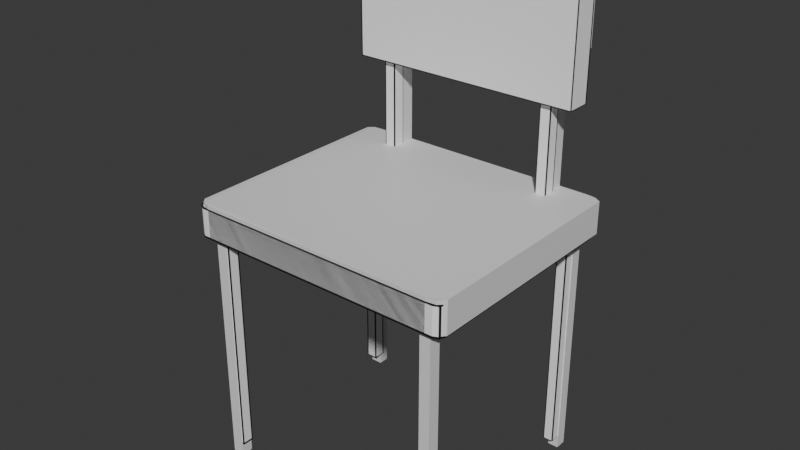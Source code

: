 # Source: chair_DONE.blend  (saved by Blender 4.2.66; exported with 4.5.12 LTS)
import bpy
from mathutils import Matrix  # noqa: F401  (used for matrix-valued properties, if any)

bpy.ops.wm.read_factory_settings(use_empty=True)
scene = bpy.context.scene
scene.name = 'Scene'

# ---- collections
col_collection = bpy.data.collections.new('Collection'); scene.collection.children.link(col_collection)

# ---- images (referenced by path relative to the original .blend; pixels are not part of the script)
import os
ASSET_DIR = os.environ.get("B2B_ASSET_DIR", "")  # directory of the original .blend (textures are referenced by path, not embedded)
HERE = os.path.dirname(os.path.abspath(__file__))  # packed textures are extracted next to this script under _unpacked/

def load_image(name, relpath, width, height, colorspace="sRGB"):
    """Load a texture the original file referenced (path relative to the .blend, or extracted next to this script)."""
    p = next((c for c in (os.path.join(HERE, relpath), os.path.join(ASSET_DIR, relpath)) if relpath and os.path.exists(c)), "")
    if p:
        img = bpy.data.images.load(p, check_existing=True)
        img.name = name
    else:  # same state as the original file: an image datablock whose file is absent (Cycles renders it pink)
        img = bpy.data.images.new(name, width, height)
        img.source = "FILE"
        img.filepath = "//" + (relpath or name)
    img.colorspace_settings.name = colorspace
    return img
img_untitled = load_image('Untitled', 'missing.png', 1024, 1024, 'sRGB')
img_chair3_copy_png = load_image('chair3 copy.png', '_unpacked/chair3_copy.abf99570.png', 1024, 1024, 'sRGB')

# ---- materials (node trees are filled in below, after node groups)
mat_material_001 = bpy.data.materials.new('Material.001')
mat_material = bpy.data.materials.new('Material')

# ---- material node trees
mat_material_001.use_nodes = True; mat_material_001.node_tree.nodes.clear()
_N = mat_material_001.node_tree.nodes; _L = mat_material_001.node_tree.links
n0 = _N.new('ShaderNodeBsdfPrincipled'); n0.name = 'Principled BSDF'; n0.location = (10, 300)
n1 = _N.new('ShaderNodeOutputMaterial'); n1.name = 'Material Output'; n1.location = (300, 300)
n2 = _N.new('ShaderNodeTexImage'); n2.name = 'Image Texture'; n2.location = (-268, 309)
n2.image = img_untitled
_L.new(n0.outputs[0], n1.inputs[0])
n1.is_active_output = True
mat_material.use_nodes = True; mat_material.node_tree.nodes.clear()
_N = mat_material.node_tree.nodes; _L = mat_material.node_tree.links
n0 = _N.new('ShaderNodeBsdfPrincipled'); n0.name = 'Principled BSDF'; n0.location = (10, 300)
n1 = _N.new('ShaderNodeOutputMaterial'); n1.name = 'Material Output'; n1.location = (300, 300)
n2 = _N.new('ShaderNodeTexImage'); n2.name = 'Image Texture'; n2.location = (-273, 309)
n2.image = img_chair3_copy_png
_L.new(n0.outputs[0], n1.inputs[0])
_L.new(n2.outputs[0], n0.inputs[0])
n1.is_active_output = True

# ---- world
world_world = bpy.data.worlds.new('World'); scene.world = world_world
world_world.use_nodes = True; world_world.node_tree.nodes.clear()
_N = world_world.node_tree.nodes; _L = world_world.node_tree.links
n0 = _N.new('ShaderNodeOutputWorld'); n0.name = 'World Output'; n0.location = (300, 300)
n1 = _N.new('ShaderNodeBackground'); n1.name = 'Background'; n1.location = (10, 300)
n1.inputs[0].default_value = (0.05088, 0.05088, 0.05088, 1.0)
_L.new(n1.outputs[0], n0.inputs[0])
n0.is_active_output = True
world_world.color = (0.05088, 0.05088, 0.05088)
world_world.sun_shadow_jitter_overblur = 0.0

# ---- meshes
me_plane = bpy.data.meshes.new('Plane')
me_plane.from_pydata([(-0.8561, 0.01803, -0.01272), (0.8693, 0.01735, -0.009102), (-0.8561, 0.2298, -0.01272), (0.8693, 0.2291, -0.009102), (-0.8513, 0.2299, -1.522), (-0.8513, 0.0181, -1.522), (0.8632, 0.01613, -1.524), (0.8632, 0.2279, -1.524), (0.6117, 0.2272, -1.533), (0.543, 0.2272, -1.533), (-0.6038, 0.2272, -1.533), (-0.5351, 0.2272, -1.533), (0.6117, 0.2272, -1.423), (0.543, 0.2272, -1.423), (-0.6038, 0.2272, -1.423), (-0.5351, 0.2272, -1.423), (-0.8088, 0.2272, 3.378e-08), (-0.8088, 0.2272, -1.533), (-0.8088, 0.01544, -4.439e-08), (-0.8088, 0.01544, -1.533), (-0.8088, 0.01544, -1.423), (-0.7306, 0.01544, -1.533), (-0.7306, 0.01544, -1.423), (0.802, 0.01544, -4.439e-08), (0.802, 0.01544, -1.533), (0.802, 0.2272, 3.378e-08), (0.802, 0.2272, -1.533), (0.802, 0.01544, -1.423), (0.7306, 0.01544, -1.423), (0.7306, 0.01544, -1.533), (0.9077, 0.2272, -0.05), (-0.8892, 0.01544, -0.05), (-0.8892, 0.2272, -0.05), (0.9077, 0.01544, -0.05), (-0.8088, 0.01544, -0.05), (-0.7306, 0.01544, -0.05), (0.802, 0.01544, -0.05), (0.7306, 0.01544, -0.05), (0.9077, 0.01544, -0.128), (-0.8088, 0.01544, -0.128), (-0.7306, 0.01544, -0.128), (0.802, 0.01544, -0.128), (0.7306, 0.01544, -0.128), (-0.8892, 0.01544, -0.128), (-0.8892, 0.2272, -1.497), (0.9077, 0.01544, -1.497), (0.9077, 0.2272, -1.497), (-0.8892, 0.01544, -1.497), (-0.8088, 0.01544, -1.497), (-0.7306, 0.01544, -1.497), (0.802, 0.01544, -1.497), (0.7306, 0.01544, -1.497), (-0.7306, -1.574, -1.423), (-0.8088, -1.574, -1.423), (0.802, -1.574, -1.423), (0.7306, -1.574, -1.423), (0.802, -1.574, -0.05), (0.7306, -1.574, -0.05), (-0.7306, -1.574, -0.05), (-0.8088, -1.574, -0.05), (-0.8088, -1.574, -0.128), (-0.7306, -1.574, -0.128), (0.802, -1.574, -0.128), (0.7306, -1.574, -0.128), (-0.8088, -1.574, -1.497), (-0.7306, -1.574, -1.497), (0.802, -1.574, -1.497), (0.7306, -1.574, -1.497), (0.6117, 1.115, -1.533), (0.543, 1.115, -1.533), (0.543, 1.115, -1.497), (-0.5351, 1.115, -1.533), (-0.6038, 1.115, -1.533), (-0.6038, 1.115, -1.423), (-0.5351, 1.115, -1.423), (0.543, 1.115, -1.423), (0.6117, 1.115, -1.423), (0.543, 1.703, -1.533), (0.543, 1.703, -1.497), (0.543, 1.703, -1.423), (0.5536, 1.115, -1.497), (0.5536, 1.115, -1.533), (0.5536, 1.115, -1.423), (0.5536, 1.703, -1.533), (0.5536, 1.703, -1.497), (0.5536, 1.703, -1.423), (-0.7467, 1.115, -1.533), (-0.7467, 1.115, -1.423), (-0.7467, 1.703, -1.533), (-0.7467, 1.703, -1.423), (0.7502, 1.115, -1.533), (0.7502, 1.115, -1.423), (0.7502, 1.703, -1.533), (0.7502, 1.703, -1.423)], [], [(23, 25, 3, 1), (24, 6, 7, 26), (33, 30, 46, 45, 38), (45, 46, 7, 6), (44, 47, 5, 4), (15, 74, 71, 11), (8, 12, 76, 68), (13, 75, 76, 12), (8, 68, 69, 9, 11, 71, 72, 10, 17, 19, 21, 29, 24, 26), (0, 2, 16, 18), (5, 19, 17, 4), (44, 4, 17, 10, 14, 15, 11, 9, 13, 12, 8, 26, 7, 46, 30, 3, 25, 16, 2, 32), (25, 23, 18, 16), (1, 3, 30, 33), (2, 0, 31, 32), (35, 40, 61, 58), (37, 36, 56, 57), (31, 34, 39, 43), (36, 33, 38, 41), (71, 74, 82, 80, 81), (20, 22, 52, 53), (48, 20, 53, 64), (48, 49, 21, 19, 5, 47), (72, 73, 14, 10), (70, 75, 13, 9, 69), (49, 22, 20, 48, 47, 43, 39, 40, 35, 34, 31, 0, 18, 23, 1, 33, 36, 37, 42, 41, 38, 45, 50, 27, 28, 51, 29, 21), (51, 50, 45, 6, 24, 29), (57, 56, 62, 63), (59, 58, 61, 60), (55, 54, 66, 67), (53, 52, 65, 64), (34, 35, 58, 59), (36, 41, 62, 56), (50, 51, 67, 66), (22, 49, 65, 52), (41, 42, 63, 62), (42, 37, 57, 63), (49, 48, 64, 65), (40, 39, 60, 61), (27, 50, 66, 54), (28, 27, 54, 55), (51, 28, 55, 67), (39, 34, 59, 60), (73, 87, 89, 85, 82, 74), (72, 86, 87, 73), (72, 71, 81, 83, 88, 86), (86, 88, 89, 87), (85, 89, 88, 83, 84), (92, 93, 79, 78, 77), (70, 69, 77, 78), (75, 70, 78, 79), (79, 93, 91, 76, 75), (80, 82, 85, 84), (81, 80, 84, 83), (68, 76, 91, 90), (90, 91, 93, 92), (32, 31, 43, 47, 44), (14, 73, 74, 15), (68, 90, 92, 77, 69)])
_uv = me_plane.uv_layers.new(name='UVMap')
_uv.uv.foreach_set('vector', [0.4043, 0.735, 0.3724, 0.7498, 0.3673, 0.7397, 0.3992, 0.7249, 0.2862, 0.4813, 0.2904, 0.4906, 0.2585, 0.5054, 0.2543, 0.4961, 0.3956, 0.7163, 0.3637, 0.7311, 0.2623, 0.5132, 0.2941, 0.4984, 0.3901, 0.7045, 0.2941, 0.4984, 0.2623, 0.5132, 0.2585, 0.5054, 0.2904, 0.4906, 0.1351, 0.2402, 0.167, 0.2254, 0.1698, 0.2324, 0.1379, 0.2472, 0.1683, 0.3114, 0.03467, 0.3736, 0.02696, 0.357, 0.1606, 0.2948, 0.2409, 0.4675, 0.2487, 0.484, 0.1151, 0.5462, 0.1073, 0.5297, 0.2535, 0.4944, 0.1199, 0.5566, 0.1151, 0.5462, 0.2487, 0.484, 0.2409, 0.4675, 0.1073, 0.5297, 0.1025, 0.5193, 0.2361, 0.4571, 0.1606, 0.2948, 0.02696, 0.357, 0.02215, 0.3467, 0.1557, 0.2845, 0.1414, 0.2536, 0.1733, 0.2388, 0.1787, 0.2506, 0.2812, 0.4705, 0.2862, 0.4813, 0.2543, 0.4961, 0.5202, 0.985, 0.4883, 0.9998, 0.4853, 0.9923, 0.5172, 0.9774, 0.1698, 0.2324, 0.1733, 0.2388, 0.1414, 0.2536, 0.1379, 0.2472, 0.8319, 0.0001776, 0.836, 0.006438, 0.8377, 0.01353, 0.8377, 0.04757, 0.8195, 0.04757, 0.8195, 0.05898, 0.8377, 0.05898, 0.8377, 0.238, 0.8195, 0.238, 0.8195, 0.2494, 0.8377, 0.2494, 0.8377, 0.281, 0.8364, 0.2912, 0.8319, 0.2986, 0.5915, 0.2986, 0.5847, 0.2922, 0.5832, 0.281, 0.5832, 0.01353, 0.5853, 0.005657, 0.5915, 0.0001775, 0.3724, 0.7498, 0.4043, 0.735, 0.5172, 0.9774, 0.4853, 0.9923, 0.3992, 0.7249, 0.3673, 0.7397, 0.3637, 0.7311, 0.3956, 0.7163, 0.02981, 0.01502, 0.06168, 0.0001776, 0.06557, 0.007503, 0.03369, 0.02235, 0.6221, 0.5628, 0.6091, 0.5628, 0.6091, 0.2989, 0.6221, 0.2989, 0.6866, 0.2989, 0.6984, 0.2989, 0.6984, 0.5628, 0.6866, 0.5628, 0.3909, 0.1229, 0.3966, 0.135, 0.3848, 0.1404, 0.3792, 0.1283, 0.5093, 0.3775, 0.5167, 0.3935, 0.505, 0.3989, 0.4976, 0.383, 0.5596, 0.781, 0.5662, 0.7768, 0.551, 0.6467, 0.5473, 0.6577, 0.5421, 0.6679, 0.6354, 0.2989, 0.6484, 0.2989, 0.6484, 0.5628, 0.6354, 0.5628, 0.6738, 0.2989, 0.6862, 0.2989, 0.6862, 0.5628, 0.6738, 0.5628, 0.1786, 0.2363, 0.1841, 0.2481, 0.1787, 0.2506, 0.1733, 0.2388, 0.1719, 0.2316, 0.1729, 0.2242, 0.0472, 0.4005, 0.03949, 0.3839, 0.1731, 0.3217, 0.1808, 0.3383, 0.1251, 0.5678, 0.1199, 0.5566, 0.2535, 0.4944, 0.2612, 0.5109, 0.1276, 0.5731, 0.1841, 0.2481, 0.1953, 0.2429, 0.1898, 0.2311, 0.1786, 0.2363, 0.1729, 0.2242, 0.3792, 0.1283, 0.3848, 0.1404, 0.3903, 0.1522, 0.402, 0.1467, 0.3966, 0.135, 0.3909, 0.1229, 0.3989, 0.1252, 0.4041, 0.1315, 0.5169, 0.374, 0.5202, 0.3848, 0.5167, 0.3935, 0.5093, 0.3775, 0.5043, 0.3668, 0.4926, 0.3723, 0.4976, 0.383, 0.505, 0.3989, 0.2988, 0.4948, 0.2914, 0.4789, 0.3026, 0.4736, 0.2976, 0.4629, 0.2864, 0.4681, 0.2811, 0.4706, 0.1787, 0.2506, 0.2864, 0.4681, 0.2914, 0.4789, 0.2988, 0.4948, 0.2916, 0.49, 0.2861, 0.4813, 0.2811, 0.4706, 0.6137, 0.6028, 0.6018, 0.6028, 0.6018, 0.5899, 0.6137, 0.5899, 0.6018, 0.5762, 0.6018, 0.5632, 0.6148, 0.5632, 0.6148, 0.5762, 0.6137, 0.6156, 0.6018, 0.6156, 0.6018, 0.6032, 0.6137, 0.6032, 0.6018, 0.5895, 0.6018, 0.5765, 0.6142, 0.5765, 0.6142, 0.5895, 0.6351, 0.5628, 0.6221, 0.5628, 0.6221, 0.2989, 0.6351, 0.2989, 0.6984, 0.2989, 0.7114, 0.2989, 0.7114, 0.5628, 0.6984, 0.5628, 0.7608, 0.5628, 0.749, 0.5628, 0.749, 0.2989, 0.7608, 0.2989, 0.6484, 0.2989, 0.6608, 0.2989, 0.6608, 0.5628, 0.6484, 0.5628, 0.7114, 0.2989, 0.7232, 0.2989, 0.7232, 0.5628, 0.7114, 0.5628, 0.7232, 0.2989, 0.7362, 0.2989, 0.7362, 0.5628, 0.7232, 0.5628, 0.6608, 0.2989, 0.6738, 0.2989, 0.6738, 0.5628, 0.6608, 0.5628, 0.6091, 0.5628, 0.5962, 0.5628, 0.5962, 0.2989, 0.6091, 0.2989, 0.7732, 0.5628, 0.7608, 0.5628, 0.7608, 0.2989, 0.7732, 0.2989, 0.7851, 0.5628, 0.7732, 0.5628, 0.7732, 0.2989, 0.7851, 0.2989, 0.749, 0.5628, 0.7366, 0.5628, 0.7366, 0.2989, 0.749, 0.2989, 0.5962, 0.5628, 0.5832, 0.5628, 0.5832, 0.2989, 0.5962, 0.2989, 0.565, 0.7785, 0.5628, 0.782, 0.5495, 0.8107, 0.5206, 0.6741, 0.551, 0.6467, 0.5768, 0.7723, 0.6015, 0.5632, 0.6015, 0.5869, 0.5832, 0.5869, 0.5832, 0.5632, 0.5607, 0.7818, 0.5481, 0.7837, 0.5421, 0.6679, 0.5813, 0.6759, 0.5828, 0.8283, 0.5618, 0.7835, 0.5618, 0.7835, 0.5828, 0.8283, 0.5495, 0.8107, 0.5628, 0.782, 0.5206, 0.6741, 0.5258, 0.0001775, 0.5828, 0.0007178, 0.5813, 0.6759, 0.5559, 0.6737, 0.007888, 0.6289, 0.0001776, 0.6123, 0.03136, 0.5978, 0.0366, 0.609, 0.03907, 0.6143, 0.1251, 0.5678, 0.1276, 0.5731, 0.03907, 0.6143, 0.0366, 0.609, 0.1199, 0.5566, 0.1251, 0.5678, 0.0366, 0.609, 0.03136, 0.5978, 0.03136, 0.5978, 0.01684, 0.5666, 0.1053, 0.5254, 0.1151, 0.5462, 0.1199, 0.5566, 0.5473, 0.6577, 0.551, 0.6467, 0.5206, 0.6741, 0.5559, 0.6737, 0.5421, 0.6679, 0.5473, 0.6577, 0.5559, 0.6737, 0.5813, 0.6759, 0.6015, 0.6102, 0.5832, 0.6102, 0.5832, 0.5872, 0.6015, 0.5872, 0.09764, 0.5088, 0.1053, 0.5254, 0.01684, 0.5666, 0.009133, 0.55, 0.03369, 0.02235, 0.06557, 0.007503, 0.07104, 0.01925, 0.167, 0.2254, 0.1351, 0.2402, 0.1731, 0.3217, 0.03949, 0.3839, 0.03467, 0.3736, 0.1683, 0.3114, 0.1324, 0.5835, 0.1421, 0.6043, 0.05359, 0.6455, 0.03907, 0.6143, 0.1276, 0.5731])
me_plane.materials.append(mat_material_001)
me_plane.update()
me_plane_001 = bpy.data.meshes.new('Plane.001')
me_plane_001.from_pydata([(-0.8879, 0.003312, -0.01922), (0.8844, 0.003312, -0.01573), (-0.8879, 0.2024, -0.01922), (0.8844, 0.2024, -0.01573), (-0.8914, 0.2024, -1.479), (-0.8914, 0.003312, -1.479), (0.8827, 0.003312, -1.482), (0.8827, 0.2024, -1.482), (0.9019, 0.2024, -1.443), (0.9019, 0.003312, -1.443), (-0.9019, 0.003312, -1.443), (-0.9019, 0.2024, -1.443), (-0.6097, 0.2024, -1.443), (-0.5335, 0.2024, -1.443), (0.6224, 0.2024, -1.443), (0.5494, 0.2024, -1.443), (-0.7971, 0.003312, -1.443), (-0.719, 0.003312, -1.443), (0.7971, 0.003312, -1.443), (0.7292, 0.003312, -1.443), (0.9019, 0.2024, -1.358), (-0.6097, 0.2024, -1.358), (-0.5335, 0.2024, -1.358), (0.6224, 0.2024, -1.358), (0.5494, 0.2024, -1.358), (-0.7971, 0.003312, -1.358), (-0.719, 0.003312, -1.358), (0.7971, 0.003312, -1.358), (0.7292, 0.003312, -1.358), (-0.6097, 0.8006, -1.358), (-0.6097, 0.8006, -1.443), (-0.5335, 0.8006, -1.358), (-0.5335, 0.8006, -1.443), (0.6224, 0.8006, -1.358), (0.6224, 0.8006, -1.443), (0.5494, 0.8006, -1.358), (0.5494, 0.8006, -1.443), (-0.7721, 0.8021, -1.32), (0.7753, 0.8021, -1.32), (-0.7721, 1.622, -1.32), (0.7753, 1.622, -1.32), (-0.7721, 1.622, -1.483), (-0.7721, 0.8021, -1.483), (0.7753, 0.8021, -1.483), (0.7753, 1.622, -1.483), (0.9019, 0.003312, -0.05283), (-0.9019, 0.2024, -0.05283), (0.9019, 0.2024, -0.05283), (-0.9019, 0.003312, -0.05283), (-0.7971, 0.003312, -0.05283), (-0.719, 0.003312, -0.05283), (0.7971, 0.003312, -0.05283), (0.7292, 0.003312, -0.05283), (-0.7971, 0.003312, -0.1321), (-0.719, 0.003312, -0.1321), (0.7971, 0.003312, -0.1321), (0.7292, 0.003312, -0.1321), (-0.7971, -1.49, -1.358), (-0.7971, -1.49, -1.443), (-0.719, -1.49, -1.358), (-0.719, -1.49, -1.443), (0.7971, -1.49, -1.358), (0.7971, -1.49, -1.443), (0.7292, -1.49, -1.358), (0.7292, -1.49, -1.443), (0.7971, -1.49, -0.05283), (0.7292, -1.49, -0.05283), (-0.719, -1.49, -0.05283), (-0.7971, -1.49, -0.05283), (-0.7971, -1.49, -0.1321), (-0.719, -1.49, -0.1321), (0.7971, -1.49, -0.1321), (0.7292, -1.49, -0.1321), (-0.853, 0.2024, 3.486e-08), (-0.853, 0.2024, -1.498), (-0.853, 0.003312, -4.386e-08), (-0.853, 0.003312, -1.498), (0.8495, 0.003312, -4.386e-08), (0.8495, 0.003312, -1.498), (0.8495, 0.2024, 3.486e-08), (0.8495, 0.2024, -1.498)], [], [(77, 1, 3, 79), (78, 80, 7, 6), (9, 6, 7, 8), (11, 4, 5, 10), (26, 17, 16, 25, 76, 78, 27, 18, 19, 28), (10, 48, 46, 11), (20, 47, 45, 9, 8), (76, 74, 80, 78), (14, 80, 74, 4, 11, 46, 2, 73, 79, 3, 47, 20, 23, 24, 22, 21, 12, 13, 15), (79, 73, 75, 77), (19, 64, 63, 28), (28, 63, 61, 27), (21, 29, 30, 12), (24, 15, 13, 22), (23, 33, 35, 24), (33, 34, 36, 35), (31, 32, 30, 29), (12, 30, 32, 13), (22, 31, 29, 21), (14, 34, 33, 23), (15, 36, 34, 14), (13, 32, 31, 22), (24, 35, 36, 15), (37, 38, 40, 39), (42, 41, 44, 43), (39, 41, 42, 37), (40, 44, 41, 39), (37, 42, 43, 38), (38, 43, 44, 40), (45, 1, 77, 55, 56, 54, 53, 75, 0, 48, 10, 5, 76, 25, 26, 28, 27, 78, 6, 9), (2, 46, 48, 0), (1, 45, 47, 3), (53, 69, 68, 49), (27, 61, 62, 18), (63, 64, 62, 61), (57, 58, 60, 59), (66, 72, 71, 65), (68, 69, 70, 67), (52, 66, 65, 51), (16, 58, 57, 25), (50, 67, 70, 54), (49, 68, 67, 50), (55, 71, 72, 56), (18, 62, 64, 19), (26, 59, 60, 17), (51, 65, 71, 55), (25, 57, 59, 26), (56, 72, 66, 52), (54, 70, 69, 53), (17, 60, 58, 16), (75, 53, 49, 50, 54, 56, 52, 51, 55, 77), (5, 4, 74, 76), (0, 75, 73, 2), (14, 23, 20, 8, 7, 80)])
_uv = me_plane_001.uv_layers.new(name='UVMap')
_uv.uv.foreach_set('vector', [0.0001788, 0.2681, 0.0001788, 0.2739, 0.03079, 0.2739, 0.03079, 0.2681, 0.0001789, 0.5064, 0.03079, 0.5064, 0.03079, 0.5007, 0.0001789, 0.5007, 0.0001789, 0.494, 0.0001789, 0.5007, 0.03079, 0.5007, 0.03079, 0.494, 0.03079, 0.7805, 0.03079, 0.7747, 0.0001789, 0.7747, 0.0001789, 0.7805, 0.2654, 0.2494, 0.2785, 0.2494, 0.2785, 0.2614, 0.2654, 0.2614, 0.2869, 0.27, 0.2869, 0.008235, 0.2654, 0.01629, 0.2785, 0.01629, 0.2785, 0.02673, 0.2654, 0.02673, 0.0001789, 0.7805, 0.0001788, 0.9942, 0.03079, 0.9942, 0.03079, 0.7805, 0.03079, 0.4809, 0.03079, 0.2803, 0.0001788, 0.2803, 0.0001789, 0.494, 0.03079, 0.494, 0.0001789, 0.7681, 0.03079, 0.7681, 0.03079, 0.5064, 0.0001789, 0.5064, 0.2957, 0.04315, 0.2873, 0.008235, 0.2873, 0.27, 0.2903, 0.2759, 0.2957, 0.2775, 0.5095, 0.2775, 0.5147, 0.2754, 0.5176, 0.27, 0.5176, 0.008235, 0.5152, 0.002865, 0.5095, 0.0001788, 0.3089, 0.0001788, 0.3089, 0.04315, 0.3089, 0.05437, 0.3089, 0.2209, 0.3089, 0.2326, 0.2957, 0.2326, 0.2957, 0.2209, 0.2957, 0.05437, 0.03079, 0.2681, 0.03079, 0.006308, 0.0001788, 0.006308, 0.0001788, 0.2681, 0.4219, 0.5074, 0.4219, 0.2779, 0.4087, 0.2779, 0.4087, 0.5074, 0.4559, 0.5074, 0.4559, 0.2779, 0.4455, 0.2779, 0.4455, 0.5074, 0.5019, 0.2779, 0.5019, 0.3698, 0.515, 0.3698, 0.515, 0.2779, 0.3089, 0.05437, 0.2957, 0.05437, 0.2957, 0.2209, 0.3089, 0.2209, 0.5394, 0.3702, 0.5394, 0.4622, 0.5506, 0.4622, 0.5506, 0.3702, 0.5131, 0.5027, 0.5131, 0.4895, 0.5019, 0.4895, 0.5019, 0.5027, 0.5136, 0.4892, 0.5136, 0.476, 0.5019, 0.476, 0.5019, 0.4892, 0.515, 0.2779, 0.515, 0.3698, 0.5267, 0.3698, 0.5267, 0.2779, 0.5399, 0.2779, 0.5399, 0.3698, 0.5516, 0.3698, 0.5516, 0.2779, 0.5262, 0.3702, 0.5262, 0.4622, 0.5394, 0.4622, 0.5394, 0.3702, 0.515, 0.3702, 0.515, 0.4622, 0.5262, 0.4622, 0.5262, 0.3702, 0.5267, 0.2779, 0.5267, 0.3698, 0.5399, 0.3698, 0.5399, 0.2779, 0.5019, 0.3702, 0.5019, 0.4622, 0.515, 0.4622, 0.515, 0.3702, 0.1826, 0.5158, 0.1826, 0.2779, 0.05662, 0.2779, 0.05662, 0.5158, 0.183, 0.5158, 0.309, 0.5158, 0.309, 0.2779, 0.183, 0.2779, 0.03115, 0.728, 0.05626, 0.728, 0.05626, 0.602, 0.03115, 0.602, 0.03115, 0.2381, 0.05626, 0.2381, 0.05626, 0.0001787, 0.03115, 0.0001787, 0.03115, 0.602, 0.05626, 0.602, 0.05626, 0.3641, 0.03115, 0.3641, 0.03115, 0.3641, 0.05626, 0.3641, 0.05626, 0.2381, 0.03115, 0.2381, 0.06474, 0.0001787, 0.05903, 0.002865, 0.05662, 0.008235, 0.07692, 0.01629, 0.07692, 0.02673, 0.07692, 0.2494, 0.07692, 0.2614, 0.05662, 0.27, 0.05957, 0.2754, 0.06474, 0.2775, 0.2785, 0.2775, 0.284, 0.2759, 0.2869, 0.27, 0.2654, 0.2614, 0.2654, 0.2494, 0.2654, 0.02673, 0.2654, 0.01629, 0.2869, 0.008235, 0.2845, 0.003134, 0.2785, 0.0001788, 0.03079, 0.9998, 0.03079, 0.9942, 0.0001788, 0.9942, 0.0001788, 0.9998, 0.0001788, 0.2739, 0.0001788, 0.2803, 0.03079, 0.2803, 0.03079, 0.2739, 0.3962, 0.2779, 0.3962, 0.5074, 0.4083, 0.5074, 0.4083, 0.2779, 0.4455, 0.5074, 0.4455, 0.2779, 0.4323, 0.2779, 0.4323, 0.5074, 0.5123, 0.5162, 0.5123, 0.503, 0.5019, 0.503, 0.5019, 0.5162, 0.5139, 0.4757, 0.5139, 0.4625, 0.5019, 0.4625, 0.5019, 0.4757, 0.3321, 0.52, 0.3321, 0.5078, 0.3217, 0.5078, 0.3217, 0.52, 0.3213, 0.52, 0.3213, 0.5078, 0.3093, 0.5078, 0.3093, 0.52, 0.4563, 0.2779, 0.4563, 0.5074, 0.4667, 0.5074, 0.4667, 0.2779, 0.3225, 0.5074, 0.3225, 0.2779, 0.3093, 0.2779, 0.3093, 0.5074, 0.372, 0.2779, 0.372, 0.5074, 0.3842, 0.5074, 0.3842, 0.2779, 0.36, 0.2779, 0.36, 0.5074, 0.372, 0.5074, 0.372, 0.2779, 0.4789, 0.2779, 0.4789, 0.5074, 0.4893, 0.5074, 0.4893, 0.2779, 0.4323, 0.5074, 0.4323, 0.2779, 0.4219, 0.2779, 0.4219, 0.5074, 0.3476, 0.5074, 0.3476, 0.2779, 0.3345, 0.2779, 0.3345, 0.5074, 0.4667, 0.2779, 0.4667, 0.5074, 0.4789, 0.5074, 0.4789, 0.2779, 0.3596, 0.5074, 0.3596, 0.2779, 0.3476, 0.2779, 0.3476, 0.5074, 0.4893, 0.2779, 0.4893, 0.5074, 0.5015, 0.5074, 0.5015, 0.2779, 0.3842, 0.2779, 0.3842, 0.5074, 0.3962, 0.5074, 0.3962, 0.2779, 0.3345, 0.5074, 0.3345, 0.2779, 0.3225, 0.2779, 0.3225, 0.5074, 0.05662, 0.27, 0.07692, 0.2614, 0.06474, 0.2614, 0.06474, 0.2494, 0.07692, 0.2494, 0.07692, 0.02673, 0.06474, 0.02673, 0.06474, 0.01629, 0.07692, 0.01629, 0.05662, 0.008235, 0.0001789, 0.7747, 0.03079, 0.7747, 0.03079, 0.7681, 0.0001789, 0.7681, 0.0001788, 0.0001787, 0.0001788, 0.006308, 0.03079, 0.006308, 0.03079, 0.0001788, 0.2957, 0.04315, 0.3089, 0.04315, 0.3089, 0.0001788, 0.2957, 0.0001788, 0.2897, 0.003134, 0.2873, 0.008235])
me_plane_001.materials.append(mat_material)
me_plane_001.update()

# ---- objects
ob_empty = bpy.data.objects.new('Empty', None)
ob_plane = bpy.data.objects.new('Plane', me_plane)
ob_plane_001 = bpy.data.objects.new('Plane.001', me_plane_001)

# ---- transforms, parenting, visibility, modifiers, constraints
ob_empty.location = (0.0, 0.0, 0.0)
ob_empty.rotation_euler = (1.571, 1.241e-07, 0.0)
ob_empty.empty_display_type = 'IMAGE'
ob_empty.empty_display_size = 5.0
ob_empty.empty_image_depth = 'BACK'
ob_empty.empty_image_side = 'FRONT'
ob_plane.location = (0.0, 0.0, 0.0)
ob_plane.rotation_euler = (1.571, 0.0, 0.0)
ob_plane_001.location = (0.0, 0.0, 0.0)
ob_plane_001.rotation_euler = (1.571, 0.0, 0.0)

# ---- collection membership
col_collection.objects.link(ob_empty)
col_collection.objects.link(ob_plane)
col_collection.objects.link(ob_plane_001)

# ---- scene / render settings (as saved in the file)
scene.frame_start = 1; scene.frame_end = 250; scene.frame_set(1)
scene.render.engine = 'BLENDER_EEVEE_NEXT'
bpy.context.view_layer.update()

# ---- added for rendering (the .blend has no active camera and no usable light): camera, sun
cam_auto = bpy.data.cameras.new('AutoCamera')
cam_auto.lens = 50.0
cam_auto.sensor_width = 36.0
cam_auto.clip_end = 1000.0
ob_auto_camera = bpy.data.objects.new('AutoCamera', cam_auto)
scene.collection.objects.link(ob_auto_camera)
ob_auto_camera.location = (3.74499, -3.72413, 3.05819)
ob_auto_camera.rotation_euler = (1.09748, -7.21219e-08, 0.694738)
scene.camera = ob_auto_camera
light_auto_sun = bpy.data.lights.new('AutoSun', 'SUN')
light_auto_sun.energy = 3.0
light_auto_sun.angle = 0.0523599
ob_auto_sun = bpy.data.objects.new('AutoSun', light_auto_sun)
scene.collection.objects.link(ob_auto_sun)
ob_auto_sun.rotation_euler = (0.872665, 0.174533, 0.523599)
bpy.context.view_layer.update()
